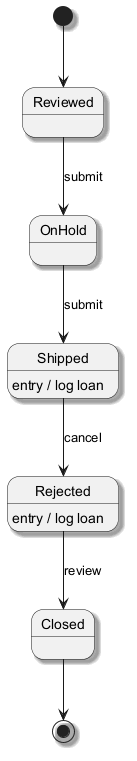

The diagram above was rendered by PlantUML. Its source (embedded in the PNG):
@startuml
skinparam backgroundColor #FFFFFF
skinparam classBackgroundColor #F3E5F5
skinparam classBorderColor #6A1B9A
skinparam shadowing true
[*] --> Reviewed
Reviewed --> OnHold : submit
OnHold --> Shipped : submit
Shipped --> Rejected : cancel
Shipped : entry / log loan
Rejected --> Closed : review
Rejected : entry / log loan
Closed --> [*]
@enduml